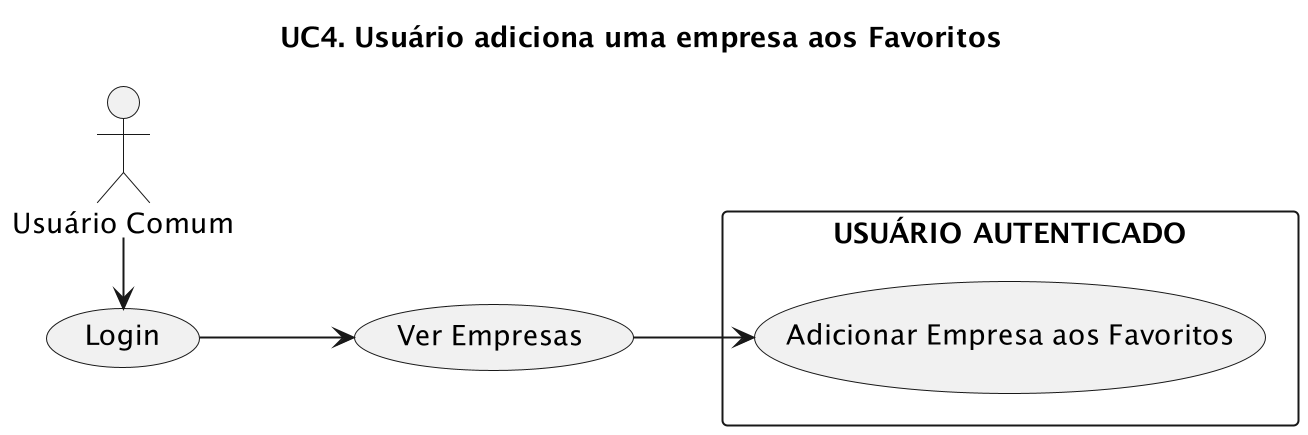

The diagram above was rendered by PlantUML. Its source (embedded in the PNG):
@startuml
left to right direction
title "UC4. Usuário adiciona uma empresa aos Favoritos"
scale 2

User as "Usuário Comum"

rectangle "USUÁRIO AUTENTICADO" {
    (Adicionar Empresa aos Favoritos) as FavEmpresa
}

(Ver Empresas) as VerEmpresas
(Login) as Login

User -r--> Login
Login --> VerEmpresas
VerEmpresas --> FavEmpresa
@enduml